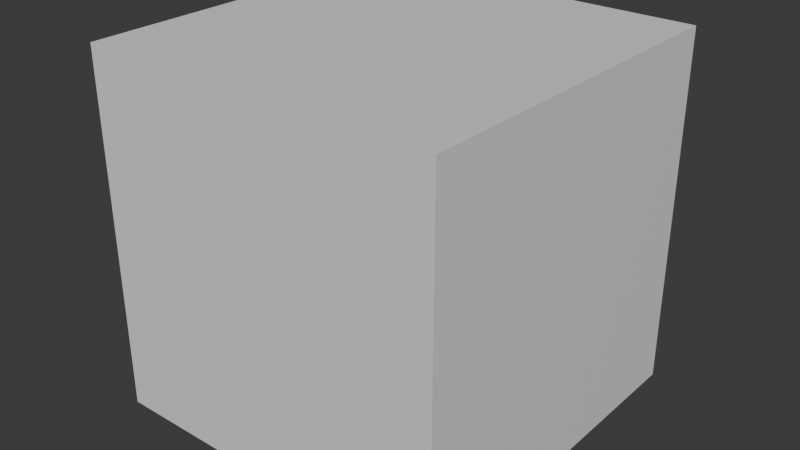 # Source: Scalable_Attach_Cube.blend  (saved by Blender 4.4.32; exported with 4.5.12 LTS)
import bpy
from mathutils import Matrix  # noqa: F401  (used for matrix-valued properties, if any)

bpy.ops.wm.read_factory_settings(use_empty=True)
scene = bpy.context.scene
scene.name = 'Scene'

# ---- collections
col_collection = bpy.data.collections.new('Collection'); scene.collection.children.link(col_collection)

# ---- materials (node trees are filled in below, after node groups)
mat_material = bpy.data.materials.new('Material')
mat_material.alpha_threshold = 0.0
mat_material.roughness = 0.5
mat_material.line_color = (0.0, 0.0, 0.0, 1.0)

# ---- material node trees
mat_material.use_nodes = True; mat_material.node_tree.nodes.clear()
_N = mat_material.node_tree.nodes; _L = mat_material.node_tree.links
n0 = _N.new('ShaderNodeOutputMaterial'); n0.name = 'Material Output'; n0.location = (300, 300)
n1 = _N.new('ShaderNodeBsdfPrincipled'); n1.name = 'Principled BSDF'; n1.location = (10, 300)
n1.inputs[3].default_value = 1.45
_L.new(n1.outputs[0], n0.inputs[0])
n0.is_active_output = True

# ---- world
world_world = bpy.data.worlds.new('World'); scene.world = world_world
world_world.use_nodes = True; world_world.node_tree.nodes.clear()
_N = world_world.node_tree.nodes; _L = world_world.node_tree.links
n0 = _N.new('ShaderNodeOutputWorld'); n0.name = 'World Output'; n0.location = (300, 300)
n1 = _N.new('ShaderNodeBackground'); n1.name = 'Background'; n1.location = (10, 300)
n1.inputs[0].default_value = (0.05088, 0.05088, 0.05088, 1.0)
_L.new(n1.outputs[0], n0.inputs[0])
n0.is_active_output = True
world_world.color = (0.05088, 0.05088, 0.05088)
world_world.sun_shadow_jitter_overblur = 0.0

# ---- meshes
me_cube = bpy.data.meshes.new('Cube')
me_cube.from_pydata([(1.0, 1.0, 2.0), (1.0, 1.0, 0.0), (1.0, -1.0, 2.0), (1.0, -1.0, 0.0), (-1.0, 1.0, 2.0), (-1.0, 1.0, 0.0), (-1.0, -1.0, 2.0), (-1.0, -1.0, 0.0), (1.0, 1.0, 0.0), (1.0, -1.0, 0.0), (-1.0, 1.0, 0.0), (-1.0, -1.0, 0.0)], [], [(0, 4, 6, 2), (3, 2, 6, 7), (7, 6, 4, 5), (5, 1, 3, 7), (1, 0, 2, 3), (5, 4, 0, 1), (10, 8, 9, 11)])
_uv = me_cube.uv_layers.new(name='UVMap')
_uv.uv.foreach_set('vector', [0.625, 0.5, 0.875, 0.5, 0.875, 0.75, 0.625, 0.75, 0.375, 0.75, 0.625, 0.75, 0.625, 1.0, 0.375, 1.0, 0.375, 0.0, 0.625, 0.0, 0.625, 0.25, 0.375, 0.25, 0.125, 0.5, 0.375, 0.5, 0.375, 0.75, 0.125, 0.75, 0.375, 0.5, 0.625, 0.5, 0.625, 0.75, 0.375, 0.75, 0.375, 0.25, 0.625, 0.25, 0.625, 0.5, 0.375, 0.5, 0.125, 0.5, 0.375, 0.5, 0.375, 0.75, 0.125, 0.75])
me_cube.materials.append(mat_material)
me_cube.use_mirror_vertex_groups = False
me_cube.update()

# ---- objects
ob_cube = bpy.data.objects.new('Cube', me_cube)
ob_root_part = bpy.data.objects.new('Root_Part', None)
ob_attach_bottom = bpy.data.objects.new('Attach_Bottom', None)
ob_attach_top = bpy.data.objects.new('Attach_Top', None)
ob_tiling_part = bpy.data.objects.new('Tiling_Part', None)
ob_attach_top_002 = bpy.data.objects.new('Attach_Top.002', None)
ob_attach_bottom_003 = bpy.data.objects.new('Attach_Bottom.003', None)
ob_top_part = bpy.data.objects.new('Top_Part', None)
ob_attach_minor = bpy.data.objects.new('Attach_Minor', None)
ob_attach_bottom_004 = bpy.data.objects.new('Attach_Bottom.004', None)
ob_attach_major = bpy.data.objects.new('Attach_Major', None)
ob_attach_major_001 = bpy.data.objects.new('Attach_Major.001', None)
ob_attach_major_002 = bpy.data.objects.new('Attach_Major.002', None)
ob_attach_major_003 = bpy.data.objects.new('Attach_Major.003', None)
ob_attach_top_minor = bpy.data.objects.new('Attach_Top_Minor', None)
ob_attach_minor_001 = bpy.data.objects.new('Attach_Minor.001', None)
ob_attach_minor_002 = bpy.data.objects.new('Attach_Minor.002', None)
ob_attach_minor_003 = bpy.data.objects.new('Attach_Minor.003', None)

# ---- transforms, parenting, visibility, modifiers, constraints
ob_cube.parent = ob_top_part
ob_cube.location = (0.0, 0.0, 0.0)
ob_cube.scale = (0.25, 0.25, 0.25)
ob_cube.lock_rotations_4d = False
ob_cube.empty_display_type = 'ARROWS'
ob_cube.lineart.crease_threshold = 0.0
ob_root_part.location = (0.0, 8.0, 0.0)
ob_attach_bottom.parent = ob_root_part
ob_attach_bottom.location = (0.0, 0.0, 0.0)
ob_attach_bottom.rotation_euler = (0.0, 1.571, 0.0)
ob_attach_bottom.show_axis = True
ob_attach_top.parent = ob_root_part
ob_attach_top.location = (0.0, 0.0, 0.1)
ob_attach_top.rotation_euler = (3.142, -1.571, 0.0)
ob_attach_top.show_axis = True
ob_tiling_part.location = (0.0, 4.0, 0.0)
ob_attach_top_002.parent = ob_tiling_part
ob_attach_top_002.location = (0.0, 0.0, 0.1)
ob_attach_top_002.rotation_euler = (3.142, -1.571, 0.0)
ob_attach_top_002.show_axis = True
ob_attach_bottom_003.parent = ob_tiling_part
ob_attach_bottom_003.location = (0.0, 0.0, 0.0)
ob_attach_bottom_003.rotation_euler = (0.0, 1.571, 0.0)
ob_attach_bottom_003.show_axis = True
ob_top_part.location = (0.0, 0.0, 0.0)
ob_attach_minor.parent = ob_top_part
ob_attach_minor.location = (0.25, 0.0, 0.25)
ob_attach_minor.scale = (0.1, 0.1, 0.1)
ob_attach_minor.show_axis = True
ob_attach_bottom_004.parent = ob_top_part
ob_attach_bottom_004.location = (0.0, 0.0, 0.0)
ob_attach_bottom_004.rotation_euler = (0.0, 1.571, 0.0)
ob_attach_bottom_004.show_axis = True
ob_attach_major.parent = ob_root_part
ob_attach_major.location = (0.25, 0.0, 0.0)
ob_attach_major.scale = (0.1, 0.1, 0.1)
ob_attach_major.show_axis = True
ob_attach_major_001.parent = ob_root_part
ob_attach_major_001.location = (-0.25, 0.0, 0.0)
ob_attach_major_001.scale = (0.1, 0.1, 0.1)
ob_attach_major_001.show_axis = True
ob_attach_major_002.parent = ob_root_part
ob_attach_major_002.location = (0.0, 0.25, 0.0)
ob_attach_major_002.scale = (0.1, 0.1, 0.1)
ob_attach_major_002.show_axis = True
ob_attach_major_003.parent = ob_root_part
ob_attach_major_003.location = (0.0, -0.25, 0.0)
ob_attach_major_003.scale = (0.1, 0.1, 0.1)
ob_attach_major_003.show_axis = True
ob_attach_top_minor.parent = ob_top_part
ob_attach_top_minor.location = (0.0, 0.0, 0.5)
ob_attach_top_minor.scale = (0.1, 0.1, 0.1)
ob_attach_top_minor.show_axis = True
ob_attach_minor_001.parent = ob_top_part
ob_attach_minor_001.location = (-0.25, 0.0, 0.25)
ob_attach_minor_001.scale = (0.1, 0.1, 0.1)
ob_attach_minor_001.show_axis = True
ob_attach_minor_002.parent = ob_top_part
ob_attach_minor_002.location = (0.0, 0.25, 0.25)
ob_attach_minor_002.scale = (0.1, 0.1, 0.1)
ob_attach_minor_002.show_axis = True
ob_attach_minor_003.parent = ob_top_part
ob_attach_minor_003.location = (0.0, -0.25, 0.25)
ob_attach_minor_003.scale = (0.1, 0.1, 0.1)
ob_attach_minor_003.show_axis = True

# ---- collection membership
col_collection.objects.link(ob_cube)
col_collection.objects.link(ob_root_part)
col_collection.objects.link(ob_attach_bottom)
col_collection.objects.link(ob_attach_top)
col_collection.objects.link(ob_tiling_part)
col_collection.objects.link(ob_attach_top_002)
col_collection.objects.link(ob_attach_bottom_003)
col_collection.objects.link(ob_top_part)
col_collection.objects.link(ob_attach_minor)
col_collection.objects.link(ob_attach_bottom_004)
col_collection.objects.link(ob_attach_major)
col_collection.objects.link(ob_attach_major_001)
col_collection.objects.link(ob_attach_major_002)
col_collection.objects.link(ob_attach_major_003)
col_collection.objects.link(ob_attach_top_minor)
col_collection.objects.link(ob_attach_minor_001)
col_collection.objects.link(ob_attach_minor_002)
col_collection.objects.link(ob_attach_minor_003)

# ---- scene / render settings (as saved in the file)
scene.frame_start = 1; scene.frame_end = 250; scene.frame_set(1)
scene.render.engine = 'BLENDER_EEVEE_NEXT'
bpy.context.view_layer.update()

# ---- added for rendering (the .blend has no active camera and no usable light): camera, sun
cam_auto = bpy.data.cameras.new('AutoCamera')
cam_auto.lens = 50.0
cam_auto.sensor_width = 36.0
cam_auto.clip_end = 1000.0
ob_auto_camera = bpy.data.objects.new('AutoCamera', cam_auto)
scene.collection.objects.link(ob_auto_camera)
ob_auto_camera.location = (0.801268, -0.961522, 0.891014)
ob_auto_camera.rotation_euler = (1.09748, -7.21219e-08, 0.694738)
scene.camera = ob_auto_camera
light_auto_sun = bpy.data.lights.new('AutoSun', 'SUN')
light_auto_sun.energy = 3.0
light_auto_sun.angle = 0.0523599
ob_auto_sun = bpy.data.objects.new('AutoSun', light_auto_sun)
scene.collection.objects.link(ob_auto_sun)
ob_auto_sun.rotation_euler = (0.872665, 0.174533, 0.523599)
bpy.context.view_layer.update()
